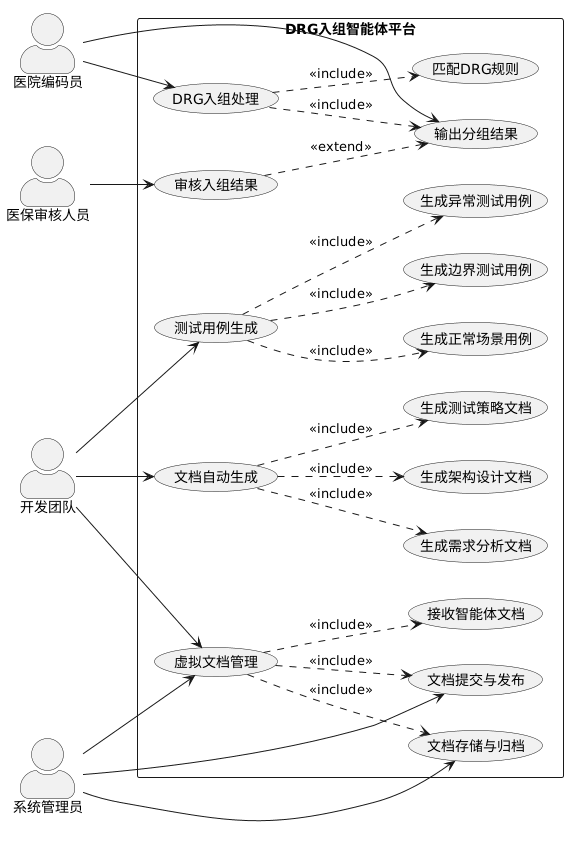

The diagram above was rendered by PlantUML. Its source (embedded in the PNG):
@startuml
left to right direction
skinparam packageStyle rectangle
skinparam actorStyle awesome

actor "医院编码员" as Coder
actor "医保审核人员" as Reviewer
actor "开发团队" as DevTeam
actor "系统管理员" as Admin

rectangle "DRG入组智能体平台" {
  
  usecase "DRG入组处理" as UC_DRG
  usecase "匹配DRG规则" as UC_Match
  usecase "输出分组结果" as UC_Output
  usecase "审核入组结果" as UC_Review
  
  usecase "文档自动生成" as UC_DocGen
  usecase "生成需求分析文档" as UC_ReqDoc
  usecase "生成架构设计文档" as UC_ArchDoc
  usecase "生成测试策略文档" as UC_TestDoc
  
  usecase "测试用例生成" as UC_TestGen
  usecase "生成正常场景用例" as UC_Normal
  usecase "生成边界测试用例" as UC_Boundary
  usecase "生成异常测试用例" as UC_Abnormal
  
  usecase "虚拟文档管理" as UC_DocMgmt
  usecase "接收智能体文档" as UC_Receive
  usecase "文档存储与归档" as UC_Store
  usecase "文档提交与发布" as UC_Submit
}

' 参与者与用例关联
Coder --> UC_DRG
Coder --> UC_Output
Reviewer --> UC_Review
DevTeam --> UC_DocGen
DevTeam --> UC_TestGen
DevTeam --> UC_DocMgmt
Admin --> UC_DocMgmt
Admin --> UC_Store
Admin --> UC_Submit

' 包含关系
UC_DRG ..> UC_Match : <<include>>
UC_DRG ..> UC_Output : <<include>>
UC_Review ..> UC_Output : <<extend>>

UC_DocGen ..> UC_ReqDoc : <<include>>
UC_DocGen ..> UC_ArchDoc : <<include>>
UC_DocGen ..> UC_TestDoc : <<include>>

UC_TestGen ..> UC_Normal : <<include>>
UC_TestGen ..> UC_Boundary : <<include>>
UC_TestGen ..> UC_Abnormal : <<include>>

UC_DocMgmt ..> UC_Receive : <<include>>
UC_DocMgmt ..> UC_Store : <<include>>
UC_DocMgmt ..> UC_Submit : <<include>>
@enduml